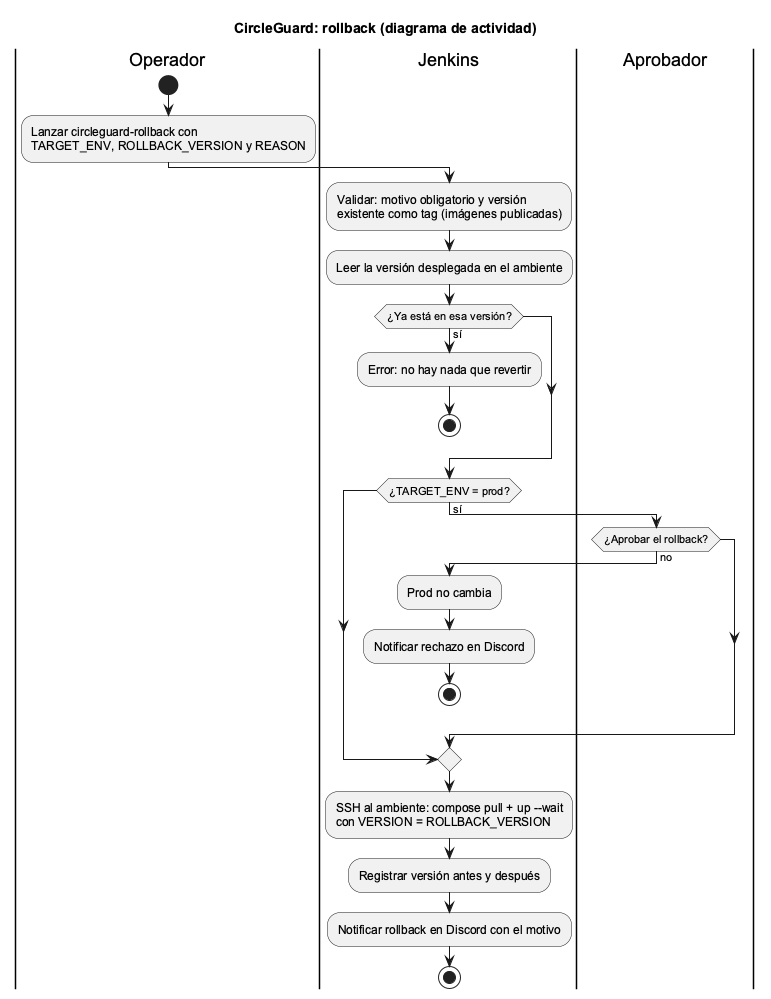

The diagram above was rendered by PlantUML. Its source (embedded in the PNG):
@startuml rollback-actividad
' Diagrama de actividad UML del job circleguard-rollback.
' Fuente de verdad: jenkins/Jenkinsfile.rollback.
skinparam monochrome true
skinparam shadowing false
skinparam defaultFontName Arial
title CircleGuard: rollback (diagrama de actividad)

|Operador|
start
:Lanzar circleguard-rollback con\nTARGET_ENV, ROLLBACK_VERSION y REASON;
|Jenkins|
:Validar: motivo obligatorio y versión\nexistente como tag (imágenes publicadas);
:Leer la versión desplegada en el ambiente;
if (¿Ya está en esa versión?) then (sí)
  :Error: no hay nada que revertir;
  stop
endif
if (¿TARGET_ENV = prod?) then (sí)
  |Aprobador|
  if (¿Aprobar el rollback?) then (no)
    |Jenkins|
    :Prod no cambia;
    :Notificar rechazo en Discord;
    stop
  endif
endif
|Jenkins|
:SSH al ambiente: compose pull + up --wait\ncon VERSION = ROLLBACK_VERSION;
:Registrar versión antes y después;
:Notificar rollback en Discord con el motivo;
stop
@enduml